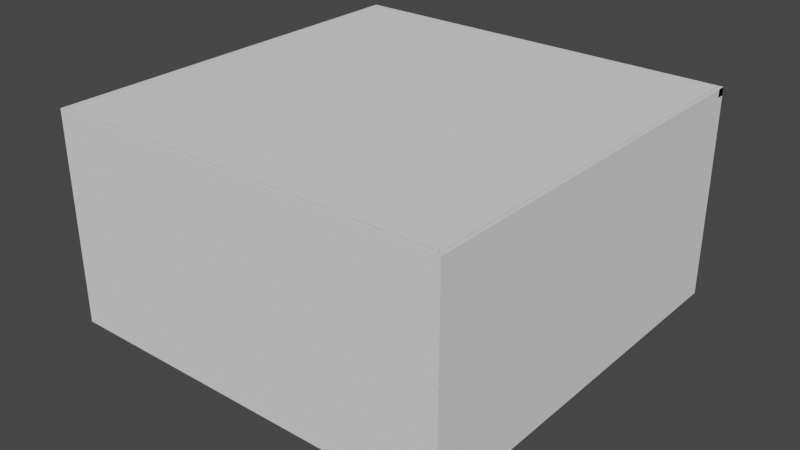 # Source: FigurarEnviroment.blend  (saved by Blender 2.82.7; exported with 4.5.12 LTS)
import bpy
from mathutils import Matrix  # noqa: F401  (used for matrix-valued properties, if any)

bpy.ops.wm.read_factory_settings(use_empty=True)
scene = bpy.context.scene
scene.name = 'Scene'

# ---- collections
col_2dfigures = bpy.data.collections.new('2DFigures'); scene.collection.children.link(col_2dfigures)
col_3dfigures = bpy.data.collections.new('3DFigures'); scene.collection.children.link(col_3dfigures)
col_rooms = bpy.data.collections.new('Rooms'); scene.collection.children.link(col_rooms)

# ---- materials (node trees are filled in below, after node groups)
mat_material = bpy.data.materials.new('Material')
mat_material.alpha_threshold = 0.0
mat_material.use_transparent_shadow = False
mat_material.line_color = (0.0, 0.0, 0.0, 1.0)

# ---- material node trees
mat_material.use_nodes = True; mat_material.node_tree.nodes.clear()
_N = mat_material.node_tree.nodes; _L = mat_material.node_tree.links
n0 = _N.new('ShaderNodeOutputMaterial'); n0.name = 'Material Output'; n0.location = (300, 300)
n1 = _N.new('ShaderNodeBsdfPrincipled'); n1.name = 'Principled BSDF'; n1.location = (10, 300)
n1.distribution = 'GGX'
n1.subsurface_method = 'BURLEY'
n1.inputs[2].default_value = 0.4
n1.inputs[3].default_value = 1.45
n1.inputs[27].default_value = (0.0, 0.0, 0.0, 1.0)
n1.inputs[28].default_value = 1.0
_L.new(n1.outputs[0], n0.inputs[0])
n0.is_active_output = True

# ---- world
world_world = bpy.data.worlds.new('World'); scene.world = world_world
world_world.use_nodes = True; world_world.node_tree.nodes.clear()
_N = world_world.node_tree.nodes; _L = world_world.node_tree.links
n0 = _N.new('ShaderNodeOutputWorld'); n0.name = 'World Output'; n0.location = (300, 300)
n1 = _N.new('ShaderNodeBackground'); n1.name = 'Background'; n1.location = (10, 300)
n1.inputs[0].default_value = (0.05088, 0.05088, 0.05088, 1.0)
_L.new(n1.outputs[0], n0.inputs[0])
n0.is_active_output = True
world_world.color = (0.05088, 0.05088, 0.05088)
world_world.use_sun_shadow = False
world_world.sun_shadow_jitter_overblur = 0.0

# ---- meshes
me_square = bpy.data.meshes.new('Square')
me_square.from_pydata([(0.5, 0.005, 0.5), (0.5, 0.005, -0.5), (0.5, -0.005, 0.5), (0.5, -0.005, -0.5), (-0.5, 0.005, 0.5), (-0.5, 0.005, -0.5), (-0.5, -0.005, 0.5), (-0.5, -0.005, -0.5)], [], [(0, 4, 6, 2), (3, 2, 6, 7), (7, 6, 4, 5), (5, 1, 3, 7), (1, 0, 2, 3), (5, 4, 0, 1)])
_uv = me_square.uv_layers.new(name='UVMap')
_uv.uv.foreach_set('vector', [0.625, 0.5, 0.875, 0.5, 0.875, 0.75, 0.625, 0.75, 0.375, 0.75, 0.625, 0.75, 0.625, 1.0, 0.375, 1.0, 0.375, 0.0, 0.625, 0.0, 0.625, 0.25, 0.375, 0.25, 0.125, 0.5, 0.375, 0.5, 0.375, 0.75, 0.125, 0.75, 0.375, 0.5, 0.625, 0.5, 0.625, 0.75, 0.375, 0.75, 0.375, 0.25, 0.625, 0.25, 0.625, 0.5, 0.375, 0.5])
me_square.materials.append(mat_material)
me_square.use_remesh_preserve_volume = False
me_square.use_remesh_preserve_attributes = False
me_square.use_mirror_vertex_groups = False
me_square.update()
me_cylinder = bpy.data.meshes.new('Cylinder')
me_cylinder.from_pydata([(1.5, 0.005, 0.5), (1.5, -0.005, 0.5), (1.598, 0.005, 0.4904), (1.598, -0.005, 0.4904), (1.691, 0.005, 0.4619), (1.691, -0.005, 0.4619), (1.778, 0.005, 0.4157), (1.778, -0.005, 0.4157), (1.854, 0.005, 0.3536), (1.854, -0.005, 0.3536), (1.916, 0.005, 0.2778), (1.916, -0.005, 0.2778), (1.962, 0.005, 0.1913), (1.962, -0.005, 0.1913), (1.99, 0.005, 0.09755), (1.99, -0.005, 0.09755), (2.0, 0.005, 5.96e-08), (2.0, -0.005, 1.589e-08), (1.99, 0.005, -0.09755), (1.99, -0.005, -0.09755), (1.962, 0.005, -0.1913), (1.962, -0.005, -0.1913), (1.916, 0.005, -0.2778), (1.916, -0.005, -0.2778), (1.854, 0.005, -0.3536), (1.854, -0.005, -0.3536), (1.778, 0.005, -0.4157), (1.778, -0.005, -0.4157), (1.691, 0.005, -0.4619), (1.691, -0.005, -0.4619), (1.598, 0.005, -0.4904), (1.598, -0.005, -0.4904), (1.5, 0.005, -0.5), (1.5, -0.005, -0.5), (1.402, 0.005, -0.4904), (1.402, -0.005, -0.4904), (1.309, 0.005, -0.4619), (1.309, -0.005, -0.4619), (1.222, 0.005, -0.4157), (1.222, -0.005, -0.4157), (1.146, 0.005, -0.3536), (1.146, -0.005, -0.3536), (1.084, 0.005, -0.2778), (1.084, -0.005, -0.2778), (1.038, 0.005, -0.1913), (1.038, -0.005, -0.1913), (1.01, 0.005, -0.09754), (1.01, -0.005, -0.09754), (1.0, 0.005, 5.047e-07), (1.0, -0.005, 4.609e-07), (1.01, 0.005, 0.09755), (1.01, -0.005, 0.09755), (1.038, 0.005, 0.1913), (1.038, -0.005, 0.1913), (1.084, 0.005, 0.2778), (1.084, -0.005, 0.2778), (1.146, 0.005, 0.3536), (1.146, -0.005, 0.3536), (1.222, 0.005, 0.4157), (1.222, -0.005, 0.4157), (1.309, 0.005, 0.4619), (1.309, -0.005, 0.4619), (1.402, 0.005, 0.4904), (1.402, -0.005, 0.4904)], [], [(0, 1, 3, 2), (2, 3, 5, 4), (4, 5, 7, 6), (6, 7, 9, 8), (8, 9, 11, 10), (10, 11, 13, 12), (12, 13, 15, 14), (14, 15, 17, 16), (16, 17, 19, 18), (18, 19, 21, 20), (20, 21, 23, 22), (22, 23, 25, 24), (24, 25, 27, 26), (26, 27, 29, 28), (28, 29, 31, 30), (30, 31, 33, 32), (32, 33, 35, 34), (34, 35, 37, 36), (36, 37, 39, 38), (38, 39, 41, 40), (40, 41, 43, 42), (42, 43, 45, 44), (44, 45, 47, 46), (46, 47, 49, 48), (48, 49, 51, 50), (50, 51, 53, 52), (52, 53, 55, 54), (54, 55, 57, 56), (56, 57, 59, 58), (58, 59, 61, 60), (3, 1, 63, 61, 59, 57, 55, 53, 51, 49, 47, 45, 43, 41, 39, 37, 35, 33, 31, 29, 27, 25, 23, 21, 19, 17, 15, 13, 11, 9, 7, 5), (60, 61, 63, 62), (62, 63, 1, 0), (0, 2, 4, 6, 8, 10, 12, 14, 16, 18, 20, 22, 24, 26, 28, 30, 32, 34, 36, 38, 40, 42, 44, 46, 48, 50, 52, 54, 56, 58, 60, 62)])
_uv = me_cylinder.uv_layers.new(name='UVMap')
_uv.uv.foreach_set('vector', [1.0, 0.5, 1.0, 1.0, 0.9688, 1.0, 0.9688, 0.5, 0.9688, 0.5, 0.9688, 1.0, 0.9375, 1.0, 0.9375, 0.5, 0.9375, 0.5, 0.9375, 1.0, 0.9062, 1.0, 0.9062, 0.5, 0.9062, 0.5, 0.9062, 1.0, 0.875, 1.0, 0.875, 0.5, 0.875, 0.5, 0.875, 1.0, 0.8438, 1.0, 0.8438, 0.5, 0.8438, 0.5, 0.8438, 1.0, 0.8125, 1.0, 0.8125, 0.5, 0.8125, 0.5, 0.8125, 1.0, 0.7812, 1.0, 0.7812, 0.5, 0.7812, 0.5, 0.7812, 1.0, 0.75, 1.0, 0.75, 0.5, 0.75, 0.5, 0.75, 1.0, 0.7188, 1.0, 0.7188, 0.5, 0.7188, 0.5, 0.7188, 1.0, 0.6875, 1.0, 0.6875, 0.5, 0.6875, 0.5, 0.6875, 1.0, 0.6562, 1.0, 0.6562, 0.5, 0.6562, 0.5, 0.6562, 1.0, 0.625, 1.0, 0.625, 0.5, 0.625, 0.5, 0.625, 1.0, 0.5938, 1.0, 0.5938, 0.5, 0.5938, 0.5, 0.5938, 1.0, 0.5625, 1.0, 0.5625, 0.5, 0.5625, 0.5, 0.5625, 1.0, 0.5312, 1.0, 0.5312, 0.5, 0.5312, 0.5, 0.5312, 1.0, 0.5, 1.0, 0.5, 0.5, 0.5, 0.5, 0.5, 1.0, 0.4688, 1.0, 0.4688, 0.5, 0.4688, 0.5, 0.4688, 1.0, 0.4375, 1.0, 0.4375, 0.5, 0.4375, 0.5, 0.4375, 1.0, 0.4062, 1.0, 0.4062, 0.5, 0.4062, 0.5, 0.4062, 1.0, 0.375, 1.0, 0.375, 0.5, 0.375, 0.5, 0.375, 1.0, 0.3438, 1.0, 0.3438, 0.5, 0.3438, 0.5, 0.3438, 1.0, 0.3125, 1.0, 0.3125, 0.5, 0.3125, 0.5, 0.3125, 1.0, 0.2812, 1.0, 0.2812, 0.5, 0.2812, 0.5, 0.2812, 1.0, 0.25, 1.0, 0.25, 0.5, 0.25, 0.5, 0.25, 1.0, 0.2188, 1.0, 0.2188, 0.5, 0.2188, 0.5, 0.2188, 1.0, 0.1875, 1.0, 0.1875, 0.5, 0.1875, 0.5, 0.1875, 1.0, 0.1562, 1.0, 0.1562, 0.5, 0.1562, 0.5, 0.1562, 1.0, 0.125, 1.0, 0.125, 0.5, 0.125, 0.5, 0.125, 1.0, 0.09375, 1.0, 0.09375, 0.5, 0.09375, 0.5, 0.09375, 1.0, 0.0625, 1.0, 0.0625, 0.5, 0.2968, 0.4854, 0.25, 0.49, 0.2032, 0.4854, 0.1582, 0.4717, 0.1167, 0.4496, 0.08029, 0.4197, 0.05045, 0.3833, 0.02827, 0.3418, 0.01461, 0.2968, 0.01, 0.25, 0.01461, 0.2032, 0.02827, 0.1582, 0.05045, 0.1167, 0.08029, 0.08029, 0.1167, 0.05045, 0.1582, 0.02827, 0.2032, 0.01461, 0.25, 0.01, 0.2968, 0.01461, 0.3418, 0.02827, 0.3833, 0.05045, 0.4197, 0.08029, 0.4496, 0.1167, 0.4717, 0.1582, 0.4854, 0.2032, 0.49, 0.25, 0.4854, 0.2968, 0.4717, 0.3418, 0.4496, 0.3833, 0.4197, 0.4197, 0.3833, 0.4496, 0.3418, 0.4717, 0.0625, 0.5, 0.0625, 1.0, 0.03125, 1.0, 0.03125, 0.5, 0.03125, 0.5, 0.03125, 1.0, 0.0, 1.0, 0.0, 0.5, 0.75, 0.49, 0.7968, 0.4854, 0.8418, 0.4717, 0.8833, 0.4496, 0.9197, 0.4197, 0.9496, 0.3833, 0.9717, 0.3418, 0.9854, 0.2968, 0.99, 0.25, 0.9854, 0.2032, 0.9717, 0.1582, 0.9496, 0.1167, 0.9197, 0.08029, 0.8833, 0.05045, 0.8418, 0.02827, 0.7968, 0.01461, 0.75, 0.01, 0.7032, 0.01461, 0.6582, 0.02827, 0.6167, 0.05045, 0.5803, 0.08029, 0.5504, 0.1167, 0.5283, 0.1582, 0.5146, 0.2032, 0.51, 0.25, 0.5146, 0.2968, 0.5283, 0.3418, 0.5504, 0.3833, 0.5803, 0.4197, 0.6167, 0.4496, 0.6582, 0.4717, 0.7032, 0.4854])
me_cylinder.use_remesh_fix_poles = True
me_cylinder.use_remesh_preserve_attributes = False
me_cylinder.use_mirror_vertex_groups = False
me_cylinder.update()
me_triangle = bpy.data.meshes.new('Triangle')
me_triangle.from_pydata([(0.0, 0.005, 0.5773), (0.5, 0.005, -0.2887), (0.0, -0.005, 0.5773), (0.5, -0.005, -0.2887), (-0.5, 0.005, -0.2887), (-0.5, -0.005, -0.2887)], [], [(3, 2, 5), (5, 2, 0, 4), (4, 1, 3, 5), (1, 0, 2, 3), (4, 0, 1)])
_uv = me_triangle.uv_layers.new(name='UVMap')
_uv.uv.foreach_set('vector', [0.375, 0.75, 0.625, 1.0, 0.375, 1.0, 0.375, 0.0, 0.625, 0.0, 0.625, 0.25, 0.375, 0.25, 0.125, 0.5, 0.375, 0.5, 0.375, 0.75, 0.125, 0.75, 0.375, 0.5, 0.625, 0.5, 0.625, 0.75, 0.375, 0.75, 0.375, 0.25, 0.625, 0.5, 0.375, 0.5])
me_triangle.materials.append(mat_material)
me_triangle.use_remesh_preserve_volume = False
me_triangle.use_remesh_preserve_attributes = False
me_triangle.use_mirror_vertex_groups = False
me_triangle.update()
me_floor = bpy.data.meshes.new('Floor')
me_floor.from_pydata([(-2.5, -2.5, -0.05), (-2.5, -2.5, 0.05), (-2.5, 2.5, -0.05), (-2.5, 2.5, 0.05), (2.5, -2.5, -0.05), (2.5, -2.5, 0.05), (2.5, 2.5, -0.05), (2.5, 2.5, 0.05)], [], [(0, 1, 3, 2), (2, 3, 7, 6), (6, 7, 5, 4), (4, 5, 1, 0), (2, 6, 4, 0), (7, 3, 1, 5)])
_uv = me_floor.uv_layers.new(name='UVMap')
_uv.uv.foreach_set('vector', [0.375, 0.0, 0.625, 0.0, 0.625, 0.25, 0.375, 0.25, 0.375, 0.25, 0.625, 0.25, 0.625, 0.5, 0.375, 0.5, 0.375, 0.5, 0.625, 0.5, 0.625, 0.75, 0.375, 0.75, 0.375, 0.75, 0.625, 0.75, 0.625, 1.0, 0.375, 1.0, 0.125, 0.5, 0.375, 0.5, 0.375, 0.75, 0.125, 0.75, 0.625, 0.5, 0.875, 0.5, 0.875, 0.75, 0.625, 0.75])
me_floor.use_remesh_fix_poles = True
me_floor.use_remesh_preserve_attributes = False
me_floor.use_mirror_vertex_groups = False
me_floor.update()
me_floor_001 = bpy.data.meshes.new('Floor.001')
me_floor_001.from_pydata([(-2.5, -2.5, -0.05), (-2.5, -2.5, 0.05), (-2.5, 2.5, -0.05), (-2.5, 2.5, 0.05), (2.5, -2.5, -0.05), (2.5, -2.5, 0.05), (2.5, 2.5, -0.05), (2.5, 2.5, 0.05)], [], [(0, 1, 3, 2), (2, 3, 7, 6), (6, 7, 5, 4), (4, 5, 1, 0), (2, 6, 4, 0), (7, 3, 1, 5)])
_uv = me_floor_001.uv_layers.new(name='UVMap')
_uv.uv.foreach_set('vector', [0.375, 0.0, 0.625, 0.0, 0.625, 0.25, 0.375, 0.25, 0.375, 0.25, 0.625, 0.25, 0.625, 0.5, 0.375, 0.5, 0.375, 0.5, 0.625, 0.5, 0.625, 0.75, 0.375, 0.75, 0.375, 0.75, 0.625, 0.75, 0.625, 1.0, 0.375, 1.0, 0.125, 0.5, 0.375, 0.5, 0.375, 0.75, 0.125, 0.75, 0.625, 0.5, 0.875, 0.5, 0.875, 0.75, 0.625, 0.75])
me_floor_001.use_remesh_fix_poles = True
me_floor_001.use_remesh_preserve_attributes = False
me_floor_001.use_mirror_vertex_groups = False
me_floor_001.update()
me_floor_002 = bpy.data.meshes.new('Floor.002')
me_floor_002.from_pydata([(-2.5, -2.5, -0.05), (-2.5, -2.5, 0.05), (-2.5, 2.5, -0.05), (-2.5, 2.5, 0.05), (2.5, -2.5, -0.05), (2.5, -2.5, 0.05), (2.5, 2.5, -0.05), (2.5, 2.5, 0.05)], [], [(0, 1, 3, 2), (2, 3, 7, 6), (6, 7, 5, 4), (4, 5, 1, 0), (2, 6, 4, 0), (7, 3, 1, 5)])
_uv = me_floor_002.uv_layers.new(name='UVMap')
_uv.uv.foreach_set('vector', [0.375, 0.0, 0.625, 0.0, 0.625, 0.25, 0.375, 0.25, 0.375, 0.25, 0.625, 0.25, 0.625, 0.5, 0.375, 0.5, 0.375, 0.5, 0.625, 0.5, 0.625, 0.75, 0.375, 0.75, 0.375, 0.75, 0.625, 0.75, 0.625, 1.0, 0.375, 1.0, 0.125, 0.5, 0.375, 0.5, 0.375, 0.75, 0.125, 0.75, 0.625, 0.5, 0.875, 0.5, 0.875, 0.75, 0.625, 0.75])
me_floor_002.use_remesh_fix_poles = True
me_floor_002.use_remesh_preserve_attributes = False
me_floor_002.use_mirror_vertex_groups = False
me_floor_002.update()
me_floor_003 = bpy.data.meshes.new('Floor.003')
me_floor_003.from_pydata([(-2.5, -2.5, -0.05), (-2.5, -2.5, 0.05), (-2.5, 2.5, -0.05), (-2.5, 2.5, 0.05), (2.5, -2.5, -0.05), (2.5, -2.5, 0.05), (2.5, 2.5, -0.05), (2.5, 2.5, 0.05)], [], [(0, 1, 3, 2), (2, 3, 7, 6), (6, 7, 5, 4), (4, 5, 1, 0), (2, 6, 4, 0), (7, 3, 1, 5)])
_uv = me_floor_003.uv_layers.new(name='UVMap')
_uv.uv.foreach_set('vector', [0.375, 0.0, 0.625, 0.0, 0.625, 0.25, 0.375, 0.25, 0.375, 0.25, 0.625, 0.25, 0.625, 0.5, 0.375, 0.5, 0.375, 0.5, 0.625, 0.5, 0.625, 0.75, 0.375, 0.75, 0.375, 0.75, 0.625, 0.75, 0.625, 1.0, 0.375, 1.0, 0.125, 0.5, 0.375, 0.5, 0.375, 0.75, 0.125, 0.75, 0.625, 0.5, 0.875, 0.5, 0.875, 0.75, 0.625, 0.75])
me_floor_003.use_remesh_fix_poles = True
me_floor_003.use_remesh_preserve_attributes = False
me_floor_003.use_mirror_vertex_groups = False
me_floor_003.update()
me_floor_004 = bpy.data.meshes.new('Floor.004')
me_floor_004.from_pydata([(-2.5, -2.5, -0.05), (-2.5, -2.5, 0.05), (-2.5, 2.5, -0.05), (-2.5, 2.5, 0.05), (2.5, -2.5, -0.05), (2.5, -2.5, 0.05), (2.5, 2.5, -0.05), (2.5, 2.5, 0.05)], [], [(0, 1, 3, 2), (2, 3, 7, 6), (6, 7, 5, 4), (4, 5, 1, 0), (2, 6, 4, 0), (7, 3, 1, 5)])
_uv = me_floor_004.uv_layers.new(name='UVMap')
_uv.uv.foreach_set('vector', [0.375, 0.0, 0.625, 0.0, 0.625, 0.25, 0.375, 0.25, 0.375, 0.25, 0.625, 0.25, 0.625, 0.5, 0.375, 0.5, 0.375, 0.5, 0.625, 0.5, 0.625, 0.75, 0.375, 0.75, 0.375, 0.75, 0.625, 0.75, 0.625, 1.0, 0.375, 1.0, 0.125, 0.5, 0.375, 0.5, 0.375, 0.75, 0.125, 0.75, 0.625, 0.5, 0.875, 0.5, 0.875, 0.75, 0.625, 0.75])
me_floor_004.use_remesh_fix_poles = True
me_floor_004.use_remesh_preserve_attributes = False
me_floor_004.use_mirror_vertex_groups = False
me_floor_004.update()
me_floor_005 = bpy.data.meshes.new('Floor.005')
me_floor_005.from_pydata([(-2.5, -2.5, -0.05), (-2.5, -2.5, 0.05), (-2.5, 2.5, -0.05), (-2.5, 2.5, 0.05), (2.5, -2.5, -0.05), (2.5, -2.5, 0.05), (2.5, 2.5, -0.05), (2.5, 2.5, 0.05)], [], [(0, 1, 3, 2), (2, 3, 7, 6), (6, 7, 5, 4), (4, 5, 1, 0), (2, 6, 4, 0), (7, 3, 1, 5)])
_uv = me_floor_005.uv_layers.new(name='UVMap')
_uv.uv.foreach_set('vector', [0.375, 0.0, 0.625, 0.0, 0.625, 0.25, 0.375, 0.25, 0.375, 0.25, 0.625, 0.25, 0.625, 0.5, 0.375, 0.5, 0.375, 0.5, 0.625, 0.5, 0.625, 0.75, 0.375, 0.75, 0.375, 0.75, 0.625, 0.75, 0.625, 1.0, 0.375, 1.0, 0.125, 0.5, 0.375, 0.5, 0.375, 0.75, 0.125, 0.75, 0.625, 0.5, 0.875, 0.5, 0.875, 0.75, 0.625, 0.75])
me_floor_005.use_remesh_fix_poles = True
me_floor_005.use_remesh_preserve_attributes = False
me_floor_005.use_mirror_vertex_groups = False
me_floor_005.update()

# ---- objects
ob_square = bpy.data.objects.new('Square', me_square)
ob_cylinder = bpy.data.objects.new('Cylinder', me_cylinder)
ob_triangle = bpy.data.objects.new('Triangle', me_triangle)
ob_floor = bpy.data.objects.new('Floor', me_floor)
ob_wall_1 = bpy.data.objects.new('Wall_1', me_floor_001)
ob_wall_4 = bpy.data.objects.new('Wall_4', me_floor_002)
ob_wall_3 = bpy.data.objects.new('Wall_3', me_floor_003)
ob_wall_2 = bpy.data.objects.new('Wall_2', me_floor_004)
ob_roof = bpy.data.objects.new('Roof', me_floor_005)

# ---- transforms, parenting, visibility, modifiers, constraints
ob_square.location = (0.0, 0.0, 0.0)
ob_square.lock_rotations_4d = False
ob_square.empty_display_type = 'ARROWS'
ob_square.lineart.crease_threshold = 0.0
ob_cylinder.location = (0.0, 0.0, 0.0)
ob_cylinder.lineart.crease_threshold = 0.0
ob_triangle.location = (-1.5, 0.0, -0.135)
ob_triangle.lock_rotations_4d = False
ob_triangle.empty_display_type = 'ARROWS'
ob_triangle.lineart.crease_threshold = 0.0
ob_floor.location = (0.0, 0.0, 0.0)
ob_floor.lineart.crease_threshold = 0.0
ob_wall_1.location = (0.0, -2.45, 1.3)
ob_wall_1.rotation_euler = (1.571, -0.0, 0.0)
ob_wall_1.scale = (1.0, 0.5, 1.0)
ob_wall_1.lineart.crease_threshold = 0.0
ob_wall_4.location = (0.0, 2.45, 1.3)
ob_wall_4.rotation_euler = (1.571, -0.0, 0.0)
ob_wall_4.scale = (1.0, 0.5, 1.0)
ob_wall_4.lineart.crease_threshold = 0.0
ob_wall_3.location = (2.45, -2.384e-07, 1.3)
ob_wall_3.rotation_euler = (1.571, -0.0, 1.571)
ob_wall_3.scale = (1.0, 0.5, 1.0)
ob_wall_3.lineart.crease_threshold = 0.0
ob_wall_2.location = (-2.45, 0.0, 1.3)
ob_wall_2.rotation_euler = (1.571, -0.0, 1.571)
ob_wall_2.scale = (1.0, 0.5, 1.0)
ob_wall_2.lineart.crease_threshold = 0.0
ob_roof.location = (0.0, 0.0, 2.5)
ob_roof.lineart.crease_threshold = 0.0

# ---- collection membership
col_2dfigures.objects.link(ob_square)
col_2dfigures.objects.link(ob_cylinder)
col_2dfigures.objects.link(ob_triangle)
col_rooms.objects.link(ob_floor)
col_rooms.objects.link(ob_wall_1)
col_rooms.objects.link(ob_wall_4)
col_rooms.objects.link(ob_wall_3)
col_rooms.objects.link(ob_wall_2)
col_rooms.objects.link(ob_roof)

# ---- scene / render settings (as saved in the file)
scene.frame_start = 1; scene.frame_end = 250; scene.frame_set(168)
scene.render.engine = 'BLENDER_EEVEE_NEXT'
scene.cycles.use_denoising = False
scene.cycles.samples = 128
scene.cycles.sampling_pattern = 'TABULATED_SOBOL'
scene.cycles.use_adaptive_sampling = False
scene.cycles.use_light_tree = False
scene.view_settings.view_transform = 'Filmic'
bpy.context.view_layer.update()

# ---- added for rendering (the .blend has no active camera and no usable light): camera, sun
cam_auto = bpy.data.cameras.new('AutoCamera')
cam_auto.lens = 50.0
cam_auto.sensor_width = 36.0
cam_auto.clip_end = 1000.0
ob_auto_camera = bpy.data.objects.new('AutoCamera', cam_auto)
scene.collection.objects.link(ob_auto_camera)
ob_auto_camera.location = (7.12498, -8.54998, 6.72498)
ob_auto_camera.rotation_euler = (1.09748, -7.21219e-08, 0.694738)
scene.camera = ob_auto_camera
light_auto_sun = bpy.data.lights.new('AutoSun', 'SUN')
light_auto_sun.energy = 3.0
light_auto_sun.angle = 0.0523599
ob_auto_sun = bpy.data.objects.new('AutoSun', light_auto_sun)
scene.collection.objects.link(ob_auto_sun)
ob_auto_sun.rotation_euler = (0.872665, 0.174533, 0.523599)
bpy.context.view_layer.update()

